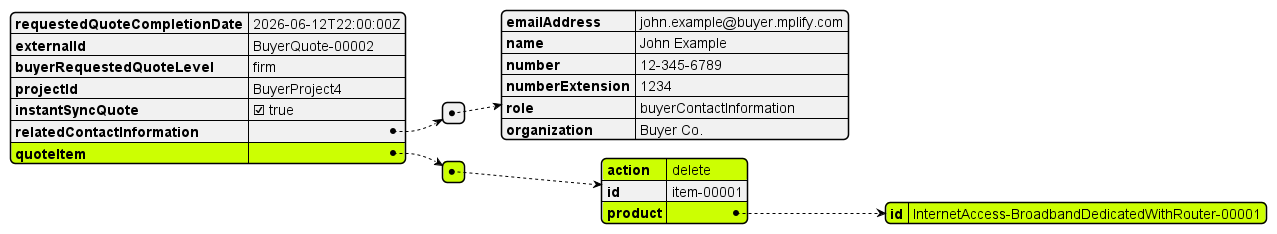

The diagram above was rendered by PlantUML. Its source (embedded in the PNG):
@startjson
#highlight "quoteItem"
#highlight "quoteItem" / "0"
#highlight "quoteItem" / "0" / "action"
#highlight "quoteItem" / "0" / "product"
#highlight "quoteItem" / "0" / "product" / "id"
{
  "requestedQuoteCompletionDate": "2026-06-12T22:00:00Z",
  "externalId": "BuyerQuote-00002",
  "buyerRequestedQuoteLevel": "firm",
  "projectId": "BuyerProject4",
  "instantSyncQuote": true,
  "relatedContactInformation": [
    {
      "emailAddress": "john.example@buyer.mplify.com",
      "name": "John Example",
      "number": "12-345-6789",
      "numberExtension": "1234",
      "role": "buyerContactInformation",
      "organization": "Buyer Co."
    }
  ],
  "quoteItem": [
    {
      "action": "delete",
      "id": "item-00001",
      "product": {
        "id": "InternetAccess-BroadbandDedicatedWithRouter-00001"
      }
    }
  ]
}
@endjson